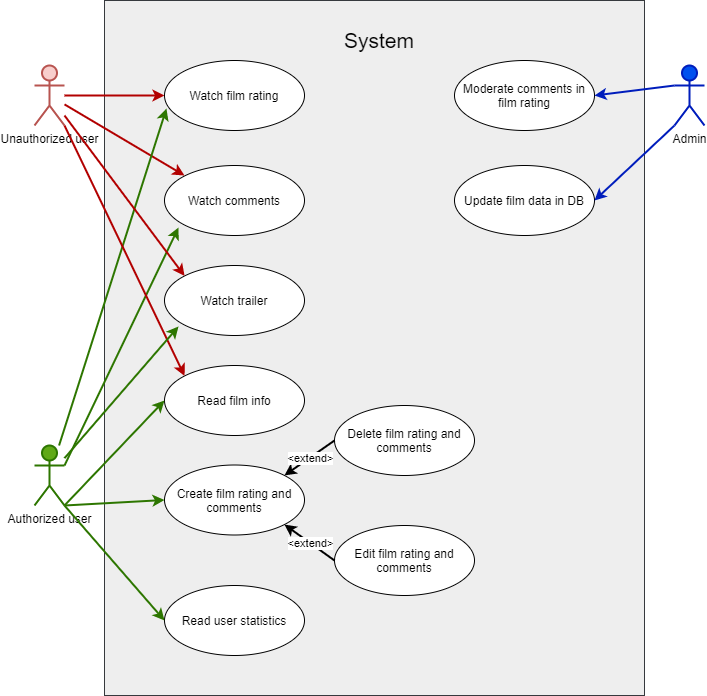

The diagram above was exported from draw.io. Its source (the exported page's mxGraphModel, read from the mxfile embedded in the PNG):
<mxGraphModel dx="1673" dy="896" grid="1" gridSize="10" guides="1" tooltips="1" connect="1" arrows="1" fold="1" page="1" pageScale="1" pageWidth="827" pageHeight="1169" math="0" shadow="0">
  <root>
    <mxCell id="0" />
    <mxCell id="1" parent="0" />
    <mxCell id="l9NX__NCs-9B07hNaJNE-32" value="" style="rounded=0;whiteSpace=wrap;html=1;strokeWidth=1;strokeColor=#36393d;fillColor=#eeeeee;" vertex="1" parent="1">
      <mxGeometry x="130" y="85" width="540" height="695" as="geometry" />
    </mxCell>
    <mxCell id="l9NX__NCs-9B07hNaJNE-5" style="edgeStyle=orthogonalEdgeStyle;rounded=0;orthogonalLoop=1;jettySize=auto;html=1;entryX=0;entryY=0.5;entryDx=0;entryDy=0;fillColor=#e51400;strokeColor=#B20000;strokeWidth=2;" edge="1" parent="1" source="l9NX__NCs-9B07hNaJNE-1" target="l9NX__NCs-9B07hNaJNE-3">
      <mxGeometry relative="1" as="geometry" />
    </mxCell>
    <mxCell id="l9NX__NCs-9B07hNaJNE-1" value="Unauthorized user" style="shape=umlActor;verticalLabelPosition=bottom;verticalAlign=top;html=1;outlineConnect=0;fillColor=#f8cecc;strokeColor=#b85450;strokeWidth=2;" vertex="1" parent="1">
      <mxGeometry x="60" y="150" width="30" height="60" as="geometry" />
    </mxCell>
    <mxCell id="l9NX__NCs-9B07hNaJNE-2" value="Authorized user" style="shape=umlActor;verticalLabelPosition=bottom;verticalAlign=top;html=1;outlineConnect=0;fillColor=#60a917;strokeColor=#2D7600;strokeWidth=2;" vertex="1" parent="1">
      <mxGeometry x="60" y="530" width="30" height="60" as="geometry" />
    </mxCell>
    <mxCell id="l9NX__NCs-9B07hNaJNE-3" value="Watch film rating" style="ellipse;whiteSpace=wrap;html=1;" vertex="1" parent="1">
      <mxGeometry x="190" y="145" width="140" height="70" as="geometry" />
    </mxCell>
    <mxCell id="l9NX__NCs-9B07hNaJNE-4" value="Watch comments" style="ellipse;whiteSpace=wrap;html=1;" vertex="1" parent="1">
      <mxGeometry x="190" y="250" width="140" height="70" as="geometry" />
    </mxCell>
    <mxCell id="l9NX__NCs-9B07hNaJNE-7" value="" style="endArrow=classic;html=1;fillColor=#e51400;strokeColor=#B20000;strokeWidth=2;" edge="1" parent="1" source="l9NX__NCs-9B07hNaJNE-1">
      <mxGeometry width="50" height="50" relative="1" as="geometry">
        <mxPoint x="220" y="320" as="sourcePoint" />
        <mxPoint x="210" y="260" as="targetPoint" />
      </mxGeometry>
    </mxCell>
    <mxCell id="l9NX__NCs-9B07hNaJNE-8" value="" style="endArrow=classic;html=1;entryX=0.1;entryY=0.886;entryDx=0;entryDy=0;entryPerimeter=0;exitX=1;exitY=0.3333333333333333;exitDx=0;exitDy=0;exitPerimeter=0;fillColor=#60a917;strokeColor=#2D7600;strokeWidth=2;" edge="1" parent="1" source="l9NX__NCs-9B07hNaJNE-2" target="l9NX__NCs-9B07hNaJNE-4">
      <mxGeometry width="50" height="50" relative="1" as="geometry">
        <mxPoint x="100" y="550" as="sourcePoint" />
        <mxPoint x="270" y="390" as="targetPoint" />
      </mxGeometry>
    </mxCell>
    <mxCell id="l9NX__NCs-9B07hNaJNE-9" value="" style="endArrow=classic;html=1;entryX=0.014;entryY=0.686;entryDx=0;entryDy=0;entryPerimeter=0;fillColor=#60a917;strokeColor=#2D7600;strokeWidth=2;" edge="1" parent="1" source="l9NX__NCs-9B07hNaJNE-2" target="l9NX__NCs-9B07hNaJNE-3">
      <mxGeometry width="50" height="50" relative="1" as="geometry">
        <mxPoint x="220" y="440" as="sourcePoint" />
        <mxPoint x="270" y="390" as="targetPoint" />
      </mxGeometry>
    </mxCell>
    <mxCell id="l9NX__NCs-9B07hNaJNE-10" value="Watch trailer" style="ellipse;whiteSpace=wrap;html=1;" vertex="1" parent="1">
      <mxGeometry x="190" y="350" width="140" height="70" as="geometry" />
    </mxCell>
    <mxCell id="l9NX__NCs-9B07hNaJNE-11" value="Read film info" style="ellipse;whiteSpace=wrap;html=1;" vertex="1" parent="1">
      <mxGeometry x="190" y="450" width="140" height="70" as="geometry" />
    </mxCell>
    <mxCell id="l9NX__NCs-9B07hNaJNE-12" value="" style="endArrow=classic;html=1;entryX=0;entryY=0;entryDx=0;entryDy=0;fillColor=#e51400;strokeColor=#B20000;strokeWidth=2;" edge="1" parent="1" target="l9NX__NCs-9B07hNaJNE-10">
      <mxGeometry width="50" height="50" relative="1" as="geometry">
        <mxPoint x="90" y="200" as="sourcePoint" />
        <mxPoint x="270" y="390" as="targetPoint" />
      </mxGeometry>
    </mxCell>
    <mxCell id="l9NX__NCs-9B07hNaJNE-13" value="" style="endArrow=classic;html=1;exitX=1;exitY=1;exitDx=0;exitDy=0;exitPerimeter=0;entryX=0;entryY=0;entryDx=0;entryDy=0;fillColor=#e51400;strokeColor=#B20000;strokeWidth=2;" edge="1" parent="1" source="l9NX__NCs-9B07hNaJNE-1" target="l9NX__NCs-9B07hNaJNE-11">
      <mxGeometry width="50" height="50" relative="1" as="geometry">
        <mxPoint x="220" y="440" as="sourcePoint" />
        <mxPoint x="270" y="390" as="targetPoint" />
      </mxGeometry>
    </mxCell>
    <mxCell id="l9NX__NCs-9B07hNaJNE-14" value="" style="endArrow=classic;html=1;fontColor=#000000;entryX=0.1;entryY=0.871;entryDx=0;entryDy=0;entryPerimeter=0;fillColor=#60a917;strokeColor=#2D7600;strokeWidth=2;" edge="1" parent="1" source="l9NX__NCs-9B07hNaJNE-2" target="l9NX__NCs-9B07hNaJNE-10">
      <mxGeometry width="50" height="50" relative="1" as="geometry">
        <mxPoint x="220" y="440" as="sourcePoint" />
        <mxPoint x="270" y="390" as="targetPoint" />
      </mxGeometry>
    </mxCell>
    <mxCell id="l9NX__NCs-9B07hNaJNE-15" value="" style="endArrow=classic;html=1;fontColor=#000000;exitX=1;exitY=1;exitDx=0;exitDy=0;exitPerimeter=0;entryX=0;entryY=0.5;entryDx=0;entryDy=0;fillColor=#60a917;strokeColor=#2D7600;strokeWidth=2;" edge="1" parent="1" source="l9NX__NCs-9B07hNaJNE-2" target="l9NX__NCs-9B07hNaJNE-11">
      <mxGeometry width="50" height="50" relative="1" as="geometry">
        <mxPoint x="220" y="440" as="sourcePoint" />
        <mxPoint x="270" y="390" as="targetPoint" />
      </mxGeometry>
    </mxCell>
    <mxCell id="l9NX__NCs-9B07hNaJNE-16" value="Create film rating and comments" style="ellipse;whiteSpace=wrap;html=1;" vertex="1" parent="1">
      <mxGeometry x="190" y="549.5" width="140" height="70" as="geometry" />
    </mxCell>
    <mxCell id="l9NX__NCs-9B07hNaJNE-17" value="" style="endArrow=classic;html=1;fontColor=#000000;entryX=0;entryY=0.5;entryDx=0;entryDy=0;fillColor=#60a917;strokeColor=#2D7600;strokeWidth=2;" edge="1" parent="1" target="l9NX__NCs-9B07hNaJNE-16">
      <mxGeometry width="50" height="50" relative="1" as="geometry">
        <mxPoint x="90" y="590" as="sourcePoint" />
        <mxPoint x="200" y="495" as="targetPoint" />
      </mxGeometry>
    </mxCell>
    <mxCell id="l9NX__NCs-9B07hNaJNE-18" value="Edit film rating and comments" style="ellipse;whiteSpace=wrap;html=1;" vertex="1" parent="1">
      <mxGeometry x="360" y="610" width="140" height="70" as="geometry" />
    </mxCell>
    <mxCell id="l9NX__NCs-9B07hNaJNE-19" value="Delete film rating and comments" style="ellipse;whiteSpace=wrap;html=1;" vertex="1" parent="1">
      <mxGeometry x="360" y="490" width="140" height="70" as="geometry" />
    </mxCell>
    <mxCell id="l9NX__NCs-9B07hNaJNE-20" value="" style="endArrow=classic;html=1;fontColor=#000000;strokeWidth=2;entryX=1;entryY=1;entryDx=0;entryDy=0;exitX=0;exitY=0.5;exitDx=0;exitDy=0;" edge="1" parent="1" source="l9NX__NCs-9B07hNaJNE-18" target="l9NX__NCs-9B07hNaJNE-16">
      <mxGeometry relative="1" as="geometry">
        <mxPoint x="170" y="660" as="sourcePoint" />
        <mxPoint x="260" y="680" as="targetPoint" />
      </mxGeometry>
    </mxCell>
    <mxCell id="l9NX__NCs-9B07hNaJNE-21" value="&amp;lt;extend&amp;gt;" style="edgeLabel;resizable=0;html=1;align=center;verticalAlign=middle;" connectable="0" vertex="1" parent="l9NX__NCs-9B07hNaJNE-20">
      <mxGeometry relative="1" as="geometry" />
    </mxCell>
    <mxCell id="l9NX__NCs-9B07hNaJNE-22" value="" style="endArrow=classic;html=1;fontColor=#000000;strokeWidth=2;entryX=1;entryY=0;entryDx=0;entryDy=0;exitX=0;exitY=0.5;exitDx=0;exitDy=0;" edge="1" parent="1" source="l9NX__NCs-9B07hNaJNE-19" target="l9NX__NCs-9B07hNaJNE-16">
      <mxGeometry relative="1" as="geometry">
        <mxPoint x="360" y="660" as="sourcePoint" />
        <mxPoint x="400.5025253169417" y="609.2487373415292" as="targetPoint" />
      </mxGeometry>
    </mxCell>
    <mxCell id="l9NX__NCs-9B07hNaJNE-23" value="&amp;lt;extend&amp;gt;" style="edgeLabel;resizable=0;html=1;align=center;verticalAlign=middle;" connectable="0" vertex="1" parent="l9NX__NCs-9B07hNaJNE-22">
      <mxGeometry relative="1" as="geometry" />
    </mxCell>
    <mxCell id="l9NX__NCs-9B07hNaJNE-25" value="Read user statistics" style="ellipse;whiteSpace=wrap;html=1;" vertex="1" parent="1">
      <mxGeometry x="190" y="670" width="140" height="70" as="geometry" />
    </mxCell>
    <mxCell id="l9NX__NCs-9B07hNaJNE-26" value="" style="endArrow=classic;html=1;fontColor=#000000;entryX=0;entryY=0.5;entryDx=0;entryDy=0;fillColor=#60a917;strokeColor=#2D7600;strokeWidth=2;exitX=1;exitY=1;exitDx=0;exitDy=0;exitPerimeter=0;" edge="1" parent="1" source="l9NX__NCs-9B07hNaJNE-2" target="l9NX__NCs-9B07hNaJNE-25">
      <mxGeometry width="50" height="50" relative="1" as="geometry">
        <mxPoint x="100" y="600" as="sourcePoint" />
        <mxPoint x="200" y="594.5" as="targetPoint" />
      </mxGeometry>
    </mxCell>
    <mxCell id="l9NX__NCs-9B07hNaJNE-27" value="Admin" style="shape=umlActor;verticalLabelPosition=bottom;verticalAlign=top;html=1;outlineConnect=0;strokeWidth=2;fillColor=#0050ef;strokeColor=#001DBC;" vertex="1" parent="1">
      <mxGeometry x="700" y="150" width="30" height="60" as="geometry" />
    </mxCell>
    <mxCell id="l9NX__NCs-9B07hNaJNE-28" value="Moderate comments in film rating" style="ellipse;whiteSpace=wrap;html=1;" vertex="1" parent="1">
      <mxGeometry x="480" y="145" width="140" height="70" as="geometry" />
    </mxCell>
    <mxCell id="l9NX__NCs-9B07hNaJNE-29" value="Update film data in DB" style="ellipse;whiteSpace=wrap;html=1;" vertex="1" parent="1">
      <mxGeometry x="480" y="250" width="140" height="70" as="geometry" />
    </mxCell>
    <mxCell id="l9NX__NCs-9B07hNaJNE-30" value="" style="endArrow=classic;html=1;fontColor=#000000;strokeWidth=2;entryX=1;entryY=0.5;entryDx=0;entryDy=0;fillColor=#0050ef;strokeColor=#001DBC;" edge="1" parent="1" target="l9NX__NCs-9B07hNaJNE-28">
      <mxGeometry width="50" height="50" relative="1" as="geometry">
        <mxPoint x="700" y="170" as="sourcePoint" />
        <mxPoint x="310" y="440" as="targetPoint" />
      </mxGeometry>
    </mxCell>
    <mxCell id="l9NX__NCs-9B07hNaJNE-31" value="" style="endArrow=classic;html=1;fontColor=#000000;strokeWidth=2;entryX=1;entryY=0.5;entryDx=0;entryDy=0;exitX=0;exitY=1;exitDx=0;exitDy=0;exitPerimeter=0;fillColor=#0050ef;strokeColor=#001DBC;" edge="1" parent="1" source="l9NX__NCs-9B07hNaJNE-27" target="l9NX__NCs-9B07hNaJNE-29">
      <mxGeometry width="50" height="50" relative="1" as="geometry">
        <mxPoint x="710" y="180" as="sourcePoint" />
        <mxPoint x="630" y="190" as="targetPoint" />
      </mxGeometry>
    </mxCell>
    <mxCell id="l9NX__NCs-9B07hNaJNE-33" value="&lt;font style=&quot;font-size: 21px&quot;&gt;System&lt;/font&gt;" style="text;html=1;strokeColor=none;fillColor=none;align=center;verticalAlign=middle;whiteSpace=wrap;rounded=0;fontColor=#000000;" vertex="1" parent="1">
      <mxGeometry x="280" y="100" width="250" height="50" as="geometry" />
    </mxCell>
  </root>
</mxGraphModel>